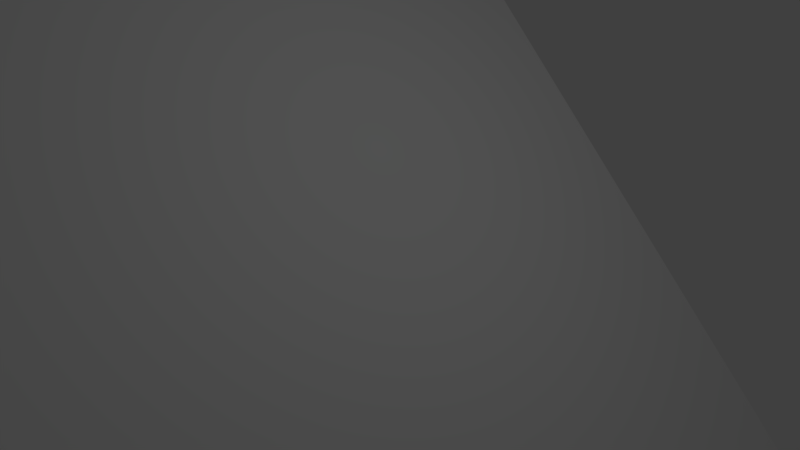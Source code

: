 # Source: klin.blend  (saved by Blender 2.78.0; exported with 4.5.12 LTS)
import bpy
from mathutils import Matrix  # noqa: F401  (used for matrix-valued properties, if any)

bpy.ops.wm.read_factory_settings(use_empty=True)
scene = bpy.context.scene
scene.name = 'Scene'

# ---- collections
col_collection_1 = bpy.data.collections.new('Collection 1'); scene.collection.children.link(col_collection_1)

# ---- materials (node trees are filled in below, after node groups)
mat_material = bpy.data.materials.new('Material')
mat_material.alpha_threshold = 0.0
mat_material.use_transparent_shadow = False
mat_material.roughness = 0.5
mat_material.line_color = (0.0, 0.0, 0.0, 1.0)

# ---- material node trees

# ---- world
world_world = bpy.data.worlds.new('World'); scene.world = world_world
world_world.color = (0.05088, 0.05088, 0.05088)
world_world.use_sun_shadow = False
world_world.sun_shadow_jitter_overblur = 0.0
world_world.cycles.sampling_method = 'MANUAL'

# ---- cameras
cam_camera = bpy.data.cameras.new('Camera')
cam_camera.clip_end = 100.0
cam_camera.lens = 35.0
cam_camera.sensor_width = 32.0
cam_camera.sensor_height = 18.0
cam_camera.ortho_scale = 7.314
cam_camera.dof.focus_distance = 0.0
cam_camera.dof.aperture_fstop = 128.0

# ---- lights
light_lamp = bpy.data.lights.new('Lamp', 'POINT')
light_lamp.transmission_factor = 0.0
light_lamp.cutoff_distance = 30.0
light_lamp.energy = 100.0
light_lamp.shadow_buffer_clip_start = 1.001
light_lamp.shadow_soft_size = 0.1
light_lamp.shadow_maximum_resolution = 0.006
light_lamp.use_absolute_resolution = True

# ---- meshes
me_cube = bpy.data.meshes.new('Cube')
me_cube.from_pydata([(1.0, 1.0, -1.0), (1.0, -1.0, -1.0), (-1.0, -1.0, -1.0), (-1.0, 1.0, -1.0), (-1.0, -1.0, 1.0), (-1.0, 1.0, 1.0)], [], [(0, 1, 2, 3), (0, 5, 4, 1), (2, 4, 5, 3), (2, 1, 4), (3, 5, 0)])
me_cube.materials.append(mat_material)
me_cube.use_remesh_preserve_volume = False
me_cube.use_remesh_preserve_attributes = False
me_cube.use_mirror_vertex_groups = False
me_cube.update()

# ---- objects
ob_cube = bpy.data.objects.new('Cube', me_cube)
ob_lamp = bpy.data.objects.new('Lamp', light_lamp)
ob_camera = bpy.data.objects.new('Camera', cam_camera)

# ---- transforms, parenting, visibility, modifiers, constraints
ob_cube.location = (0.0, 0.0, 0.0)
ob_cube.scale = (5.0, 5.0, 5.0)
ob_cube.lock_rotations_4d = False
ob_cube.empty_display_type = 'ARROWS'
ob_cube.lineart.crease_threshold = 0.0
ob_lamp.location = (4.076, 1.005, 5.904)
ob_lamp.rotation_euler = (0.6503, 0.05522, 1.866)
ob_lamp.lock_rotations_4d = False
ob_lamp.empty_display_type = 'ARROWS'
ob_lamp.color = (0.0, 0.0, 0.0, 0.0)
ob_lamp.lineart.crease_threshold = 0.0
ob_camera.location = (7.481, -6.508, 5.344)
ob_camera.rotation_euler = (1.109, 0.0, 0.8149)
ob_camera.lock_rotations_4d = False
ob_camera.empty_display_type = 'ARROWS'
ob_camera.color = (0.0, 0.0, 0.0, 0.0)
ob_camera.display_type = 'WIRE'
ob_camera.lineart.crease_threshold = 0.0

# ---- collection membership
col_collection_1.objects.link(ob_cube)
col_collection_1.objects.link(ob_lamp)
col_collection_1.objects.link(ob_camera)

# ---- scene / render settings (as saved in the file)
scene.camera = ob_camera
scene.frame_start = 1; scene.frame_end = 250; scene.frame_set(1)
scene.render.engine = 'BLENDER_EEVEE_NEXT'
scene.render.resolution_percentage = 50
scene.render.dither_intensity = 0.0
scene.cycles.use_denoising = False
scene.cycles.samples = 128
scene.cycles.sampling_pattern = 'TABULATED_SOBOL'
scene.cycles.light_sampling_threshold = 0.0
scene.cycles.use_adaptive_sampling = False
scene.cycles.use_light_tree = False
scene.cycles.blur_glossy = 0.0
scene.cycles.sample_clamp_indirect = 0.0
scene.view_settings.view_transform = 'Standard'
scene.unit_settings.scale_length = 0.01
bpy.context.view_layer.update()
